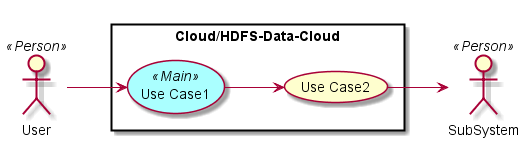

The diagram above was rendered by PlantUML. Its source (embedded in the PNG):
@startuml

left to right direction

skinparam usecase {
  BackgroudnColor #ffffaa
  BackgroundColor<<Main>> #aaffff
}
actor :User: <<Person>>
actor :SubSystem: <<Person>>


rectangle "Cloud/HDFS-Data-Cloud" {
UseCase UC1 <<Main>> as "Use Case1"
UseCase UC2  as "Use Case2"


User --> UC1
UC1 --> UC2
UC2 --> SubSystem
}

@enduml